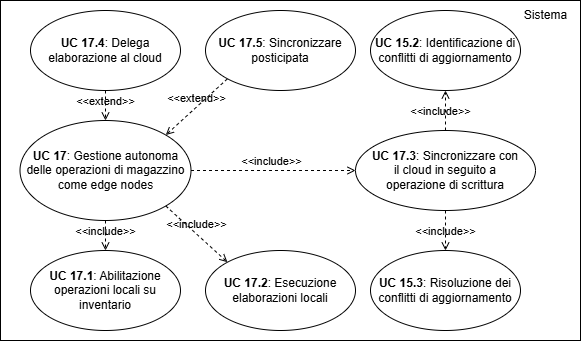

The diagram above was exported from draw.io. Its source (the exported page's mxGraphModel, read from the mxfile embedded in the PNG):
<mxGraphModel dx="1240" dy="540" grid="1" gridSize="10" guides="1" tooltips="1" connect="1" arrows="1" fold="1" page="1" pageScale="1" pageWidth="827" pageHeight="1169" math="0" shadow="0">
  <root>
    <mxCell id="0" />
    <mxCell id="1" parent="0" />
    <mxCell id="URwmh4_g48e_hUu2Oxwz-1" value="" style="rounded=0;whiteSpace=wrap;html=1;" parent="1" vertex="1">
      <mxGeometry x="120" y="130" width="580" height="340" as="geometry" />
    </mxCell>
    <mxCell id="URwmh4_g48e_hUu2Oxwz-2" value="&lt;b&gt;UC 17&lt;/b&gt;: Gestione autonoma delle operazioni di magazzino come edge nodes" style="ellipse;whiteSpace=wrap;html=1;" parent="1" vertex="1">
      <mxGeometry x="139.5" y="250" width="171" height="100" as="geometry" />
    </mxCell>
    <mxCell id="URwmh4_g48e_hUu2Oxwz-3" value="Sistema" style="text;html=1;align=center;verticalAlign=middle;resizable=0;points=[];autosize=1;strokeColor=none;fillColor=none;" parent="1" vertex="1">
      <mxGeometry x="630" y="130" width="70" height="30" as="geometry" />
    </mxCell>
    <mxCell id="URwmh4_g48e_hUu2Oxwz-4" value="&lt;b&gt;UC 17.3&lt;/b&gt;: Sincronizzare con&lt;div&gt;il cloud in seguito a&lt;/div&gt;&lt;div&gt;operazione&amp;nbsp;&lt;span style=&quot;background-color: transparent; color: light-dark(rgb(0, 0, 0), rgb(255, 255, 255));&quot;&gt;di scrittura&lt;/span&gt;&lt;/div&gt;" style="ellipse;whiteSpace=wrap;html=1;" parent="1" vertex="1">
      <mxGeometry x="475" y="260" width="180" height="80" as="geometry" />
    </mxCell>
    <mxCell id="URwmh4_g48e_hUu2Oxwz-5" value="&lt;b&gt;UC 17.2&lt;/b&gt;: Esecuzione elaborazioni locali" style="ellipse;whiteSpace=wrap;html=1;" parent="1" vertex="1">
      <mxGeometry x="325" y="380" width="150" height="80" as="geometry" />
    </mxCell>
    <mxCell id="URwmh4_g48e_hUu2Oxwz-6" value="&lt;b&gt;UC 17.1&lt;/b&gt;: Abilitazione operazioni locali su inventario" style="ellipse;whiteSpace=wrap;html=1;" parent="1" vertex="1">
      <mxGeometry x="150" y="380" width="150" height="80" as="geometry" />
    </mxCell>
    <mxCell id="URwmh4_g48e_hUu2Oxwz-7" value="&amp;lt;&amp;lt;include&amp;gt;&amp;gt;" style="html=1;verticalAlign=bottom;labelBackgroundColor=none;endArrow=open;endFill=0;dashed=1;rounded=0;exitX=0.5;exitY=1;exitDx=0;exitDy=0;entryX=0.5;entryY=0;entryDx=0;entryDy=0;" parent="1" source="URwmh4_g48e_hUu2Oxwz-2" target="URwmh4_g48e_hUu2Oxwz-6" edge="1">
      <mxGeometry x="0.3333" width="160" relative="1" as="geometry">
        <mxPoint x="337" y="348" as="sourcePoint" />
        <mxPoint x="395" y="440" as="targetPoint" />
        <mxPoint as="offset" />
      </mxGeometry>
    </mxCell>
    <mxCell id="URwmh4_g48e_hUu2Oxwz-8" value="&amp;lt;&amp;lt;include&amp;gt;&amp;gt;" style="html=1;verticalAlign=bottom;labelBackgroundColor=none;endArrow=open;endFill=0;dashed=1;rounded=0;exitX=1;exitY=1;exitDx=0;exitDy=0;entryX=0;entryY=0;entryDx=0;entryDy=0;" parent="1" source="URwmh4_g48e_hUu2Oxwz-2" target="URwmh4_g48e_hUu2Oxwz-5" edge="1">
      <mxGeometry x="-0.0059" width="160" relative="1" as="geometry">
        <mxPoint x="370" y="370" as="sourcePoint" />
        <mxPoint x="352" y="437" as="targetPoint" />
        <mxPoint as="offset" />
      </mxGeometry>
    </mxCell>
    <mxCell id="URwmh4_g48e_hUu2Oxwz-9" value="&lt;b&gt;UC 17.4&lt;/b&gt;: Delega elaborazione al cloud" style="ellipse;whiteSpace=wrap;html=1;" parent="1" vertex="1">
      <mxGeometry x="150" y="140" width="150" height="80" as="geometry" />
    </mxCell>
    <mxCell id="URwmh4_g48e_hUu2Oxwz-10" value="&amp;lt;&amp;lt;extend&amp;gt;&amp;gt;" style="html=1;verticalAlign=bottom;labelBackgroundColor=none;endArrow=open;endFill=0;dashed=1;rounded=0;exitX=0.5;exitY=1;exitDx=0;exitDy=0;entryX=0.5;entryY=0;entryDx=0;entryDy=0;" parent="1" source="URwmh4_g48e_hUu2Oxwz-9" target="URwmh4_g48e_hUu2Oxwz-2" edge="1">
      <mxGeometry x="0.3333" width="160" relative="1" as="geometry">
        <mxPoint x="359" y="320" as="sourcePoint" />
        <mxPoint x="327" y="282" as="targetPoint" />
        <mxPoint as="offset" />
      </mxGeometry>
    </mxCell>
    <mxCell id="URwmh4_g48e_hUu2Oxwz-11" value="&amp;lt;&amp;lt;extend&amp;gt;&amp;gt;" style="html=1;verticalAlign=bottom;labelBackgroundColor=none;endArrow=open;endFill=0;dashed=1;rounded=0;exitX=0;exitY=1;exitDx=0;exitDy=0;entryX=1;entryY=0;entryDx=0;entryDy=0;" parent="1" source="URwmh4_g48e_hUu2Oxwz-13" target="URwmh4_g48e_hUu2Oxwz-2" edge="1">
      <mxGeometry x="-0.0056" width="160" relative="1" as="geometry">
        <mxPoint x="199" y="225" as="sourcePoint" />
        <mxPoint x="284" y="280" as="targetPoint" />
        <mxPoint as="offset" />
      </mxGeometry>
    </mxCell>
    <mxCell id="URwmh4_g48e_hUu2Oxwz-12" value="&amp;lt;&amp;lt;include&amp;gt;&amp;gt;" style="html=1;verticalAlign=bottom;labelBackgroundColor=none;endArrow=open;endFill=0;dashed=1;rounded=0;exitX=1;exitY=0.5;exitDx=0;exitDy=0;entryX=0;entryY=0.5;entryDx=0;entryDy=0;" parent="1" source="URwmh4_g48e_hUu2Oxwz-2" target="URwmh4_g48e_hUu2Oxwz-4" edge="1">
      <mxGeometry x="-0.0334" width="160" relative="1" as="geometry">
        <mxPoint x="284" y="360" as="sourcePoint" />
        <mxPoint x="375" y="440" as="targetPoint" />
        <mxPoint as="offset" />
      </mxGeometry>
    </mxCell>
    <mxCell id="URwmh4_g48e_hUu2Oxwz-13" value="&lt;b&gt;UC 17.5&lt;/b&gt;: Sincronizzare posticipata" style="ellipse;whiteSpace=wrap;html=1;" parent="1" vertex="1">
      <mxGeometry x="325" y="140" width="150" height="80" as="geometry" />
    </mxCell>
    <mxCell id="URwmh4_g48e_hUu2Oxwz-18" value="&lt;b&gt;UC 15.3&lt;/b&gt;: Risoluzione dei conflitti di aggiornamento" style="ellipse;whiteSpace=wrap;html=1;" parent="1" vertex="1">
      <mxGeometry x="490" y="380" width="150" height="80" as="geometry" />
    </mxCell>
    <mxCell id="URwmh4_g48e_hUu2Oxwz-19" value="&lt;b&gt;UC 15.2&lt;/b&gt;: Identificazione di conflitti di aggiornamento" style="ellipse;whiteSpace=wrap;html=1;" parent="1" vertex="1">
      <mxGeometry x="490" y="140" width="150" height="80" as="geometry" />
    </mxCell>
    <mxCell id="URwmh4_g48e_hUu2Oxwz-20" value="&amp;lt;&amp;lt;include&amp;gt;&amp;gt;" style="html=1;verticalAlign=bottom;labelBackgroundColor=none;endArrow=open;endFill=0;dashed=1;rounded=0;exitX=0.5;exitY=1;exitDx=0;exitDy=0;entryX=0.5;entryY=0;entryDx=0;entryDy=0;" parent="1" source="URwmh4_g48e_hUu2Oxwz-4" target="URwmh4_g48e_hUu2Oxwz-18" edge="1">
      <mxGeometry x="0.5" width="160" relative="1" as="geometry">
        <mxPoint x="350" y="350" as="sourcePoint" />
        <mxPoint x="430" y="430" as="targetPoint" />
        <mxPoint as="offset" />
      </mxGeometry>
    </mxCell>
    <mxCell id="URwmh4_g48e_hUu2Oxwz-21" value="&amp;lt;&amp;lt;include&amp;gt;&amp;gt;" style="html=1;verticalAlign=bottom;labelBackgroundColor=none;endArrow=open;endFill=0;dashed=1;rounded=0;exitX=0.5;exitY=0;exitDx=0;exitDy=0;entryX=0.5;entryY=1;entryDx=0;entryDy=0;" parent="1" source="URwmh4_g48e_hUu2Oxwz-4" target="URwmh4_g48e_hUu2Oxwz-19" edge="1">
      <mxGeometry x="-0.5" y="5" width="160" relative="1" as="geometry">
        <mxPoint x="550" y="390" as="sourcePoint" />
        <mxPoint x="550" y="450" as="targetPoint" />
        <mxPoint as="offset" />
      </mxGeometry>
    </mxCell>
  </root>
</mxGraphModel>